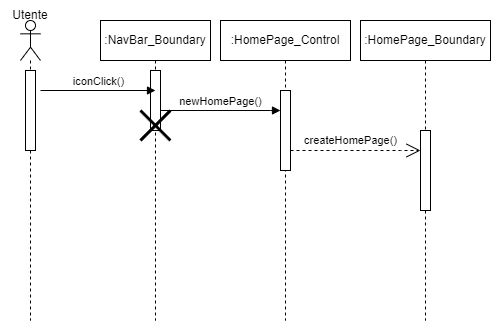

The diagram above was exported from draw.io. Its source (the exported page's mxGraphModel, read from the mxfile embedded in the PNG):
<mxGraphModel dx="1674" dy="836" grid="1" gridSize="10" guides="1" tooltips="1" connect="1" arrows="1" fold="1" page="1" pageScale="1" pageWidth="850" pageHeight="1100" math="0" shadow="0">
  <root>
    <mxCell id="0" />
    <mxCell id="1" parent="0" />
    <mxCell id="1WjMKC5xNep_ZoInxgql-1" value="" style="shape=umlLifeline;perimeter=lifelinePerimeter;whiteSpace=wrap;html=1;container=1;dropTarget=0;collapsible=0;recursiveResize=0;outlineConnect=0;portConstraint=eastwest;newEdgeStyle={&quot;curved&quot;:0,&quot;rounded&quot;:0};participant=umlActor;" vertex="1" parent="1">
      <mxGeometry x="40" y="80" width="20" height="300" as="geometry" />
    </mxCell>
    <mxCell id="1WjMKC5xNep_ZoInxgql-7" value="" style="html=1;points=[[0,0,0,0,5],[0,1,0,0,-5],[1,0,0,0,5],[1,1,0,0,-5]];perimeter=orthogonalPerimeter;outlineConnect=0;targetShapes=umlLifeline;portConstraint=eastwest;newEdgeStyle={&quot;curved&quot;:0,&quot;rounded&quot;:0};" vertex="1" parent="1WjMKC5xNep_ZoInxgql-1">
      <mxGeometry x="5" y="50" width="10" height="80" as="geometry" />
    </mxCell>
    <mxCell id="1WjMKC5xNep_ZoInxgql-2" value="Utente" style="text;html=1;align=center;verticalAlign=middle;whiteSpace=wrap;rounded=0;" vertex="1" parent="1">
      <mxGeometry x="20" y="60" width="60" height="30" as="geometry" />
    </mxCell>
    <mxCell id="1WjMKC5xNep_ZoInxgql-3" value=":NavBar_Boundary" style="shape=umlLifeline;perimeter=lifelinePerimeter;whiteSpace=wrap;html=1;container=1;dropTarget=0;collapsible=0;recursiveResize=0;outlineConnect=0;portConstraint=eastwest;newEdgeStyle={&quot;curved&quot;:0,&quot;rounded&quot;:0};" vertex="1" parent="1">
      <mxGeometry x="120" y="80" width="110" height="300" as="geometry" />
    </mxCell>
    <mxCell id="1WjMKC5xNep_ZoInxgql-5" value="" style="html=1;points=[[0,0,0,0,5],[0,1,0,0,-5],[1,0,0,0,5],[1,1,0,0,-5]];perimeter=orthogonalPerimeter;outlineConnect=0;targetShapes=umlLifeline;portConstraint=eastwest;newEdgeStyle={&quot;curved&quot;:0,&quot;rounded&quot;:0};" vertex="1" parent="1WjMKC5xNep_ZoInxgql-3">
      <mxGeometry x="50" y="50" width="10" height="60" as="geometry" />
    </mxCell>
    <mxCell id="1WjMKC5xNep_ZoInxgql-13" value="" style="shape=umlDestroy;whiteSpace=wrap;html=1;strokeWidth=3;targetShapes=umlLifeline;" vertex="1" parent="1WjMKC5xNep_ZoInxgql-3">
      <mxGeometry x="40" y="90" width="30" height="30" as="geometry" />
    </mxCell>
    <mxCell id="1WjMKC5xNep_ZoInxgql-4" value=":HomePage_Control" style="shape=umlLifeline;perimeter=lifelinePerimeter;whiteSpace=wrap;html=1;container=1;dropTarget=0;collapsible=0;recursiveResize=0;outlineConnect=0;portConstraint=eastwest;newEdgeStyle={&quot;curved&quot;:0,&quot;rounded&quot;:0};" vertex="1" parent="1">
      <mxGeometry x="240" y="80" width="130" height="300" as="geometry" />
    </mxCell>
    <mxCell id="1WjMKC5xNep_ZoInxgql-6" value="" style="html=1;points=[[0,0,0,0,5],[0,1,0,0,-5],[1,0,0,0,5],[1,1,0,0,-5]];perimeter=orthogonalPerimeter;outlineConnect=0;targetShapes=umlLifeline;portConstraint=eastwest;newEdgeStyle={&quot;curved&quot;:0,&quot;rounded&quot;:0};" vertex="1" parent="1WjMKC5xNep_ZoInxgql-4">
      <mxGeometry x="60" y="70" width="10" height="80" as="geometry" />
    </mxCell>
    <mxCell id="1WjMKC5xNep_ZoInxgql-8" value="iconClick()" style="html=1;verticalAlign=bottom;endArrow=block;curved=0;rounded=0;" edge="1" parent="1">
      <mxGeometry x="0.0087" width="80" relative="1" as="geometry">
        <mxPoint x="60" y="150" as="sourcePoint" />
        <mxPoint x="175" y="150" as="targetPoint" />
        <mxPoint as="offset" />
      </mxGeometry>
    </mxCell>
    <mxCell id="1WjMKC5xNep_ZoInxgql-9" value="newHomePage()" style="html=1;verticalAlign=bottom;endArrow=block;curved=0;rounded=0;" edge="1" parent="1" source="1WjMKC5xNep_ZoInxgql-5" target="1WjMKC5xNep_ZoInxgql-6">
      <mxGeometry width="80" relative="1" as="geometry">
        <mxPoint x="200" y="170" as="sourcePoint" />
        <mxPoint x="280" y="170" as="targetPoint" />
        <Array as="points">
          <mxPoint x="290" y="170" />
        </Array>
      </mxGeometry>
    </mxCell>
    <mxCell id="1WjMKC5xNep_ZoInxgql-10" value=":HomePage_Boundary" style="shape=umlLifeline;perimeter=lifelinePerimeter;whiteSpace=wrap;html=1;container=1;dropTarget=0;collapsible=0;recursiveResize=0;outlineConnect=0;portConstraint=eastwest;newEdgeStyle={&quot;curved&quot;:0,&quot;rounded&quot;:0};" vertex="1" parent="1">
      <mxGeometry x="380" y="80" width="130" height="300" as="geometry" />
    </mxCell>
    <mxCell id="1WjMKC5xNep_ZoInxgql-11" value="" style="html=1;points=[[0,0,0,0,5],[0,1,0,0,-5],[1,0,0,0,5],[1,1,0,0,-5]];perimeter=orthogonalPerimeter;outlineConnect=0;targetShapes=umlLifeline;portConstraint=eastwest;newEdgeStyle={&quot;curved&quot;:0,&quot;rounded&quot;:0};" vertex="1" parent="1WjMKC5xNep_ZoInxgql-10">
      <mxGeometry x="60" y="110" width="10" height="80" as="geometry" />
    </mxCell>
    <mxCell id="1WjMKC5xNep_ZoInxgql-12" value="createHomePage()" style="endArrow=open;endSize=12;dashed=1;html=1;rounded=0;" edge="1" parent="1" source="1WjMKC5xNep_ZoInxgql-6" target="1WjMKC5xNep_ZoInxgql-11">
      <mxGeometry x="-0.0769" y="10" width="160" relative="1" as="geometry">
        <mxPoint x="320" y="180" as="sourcePoint" />
        <mxPoint x="480" y="180" as="targetPoint" />
        <Array as="points">
          <mxPoint x="420" y="210" />
        </Array>
        <mxPoint as="offset" />
      </mxGeometry>
    </mxCell>
  </root>
</mxGraphModel>